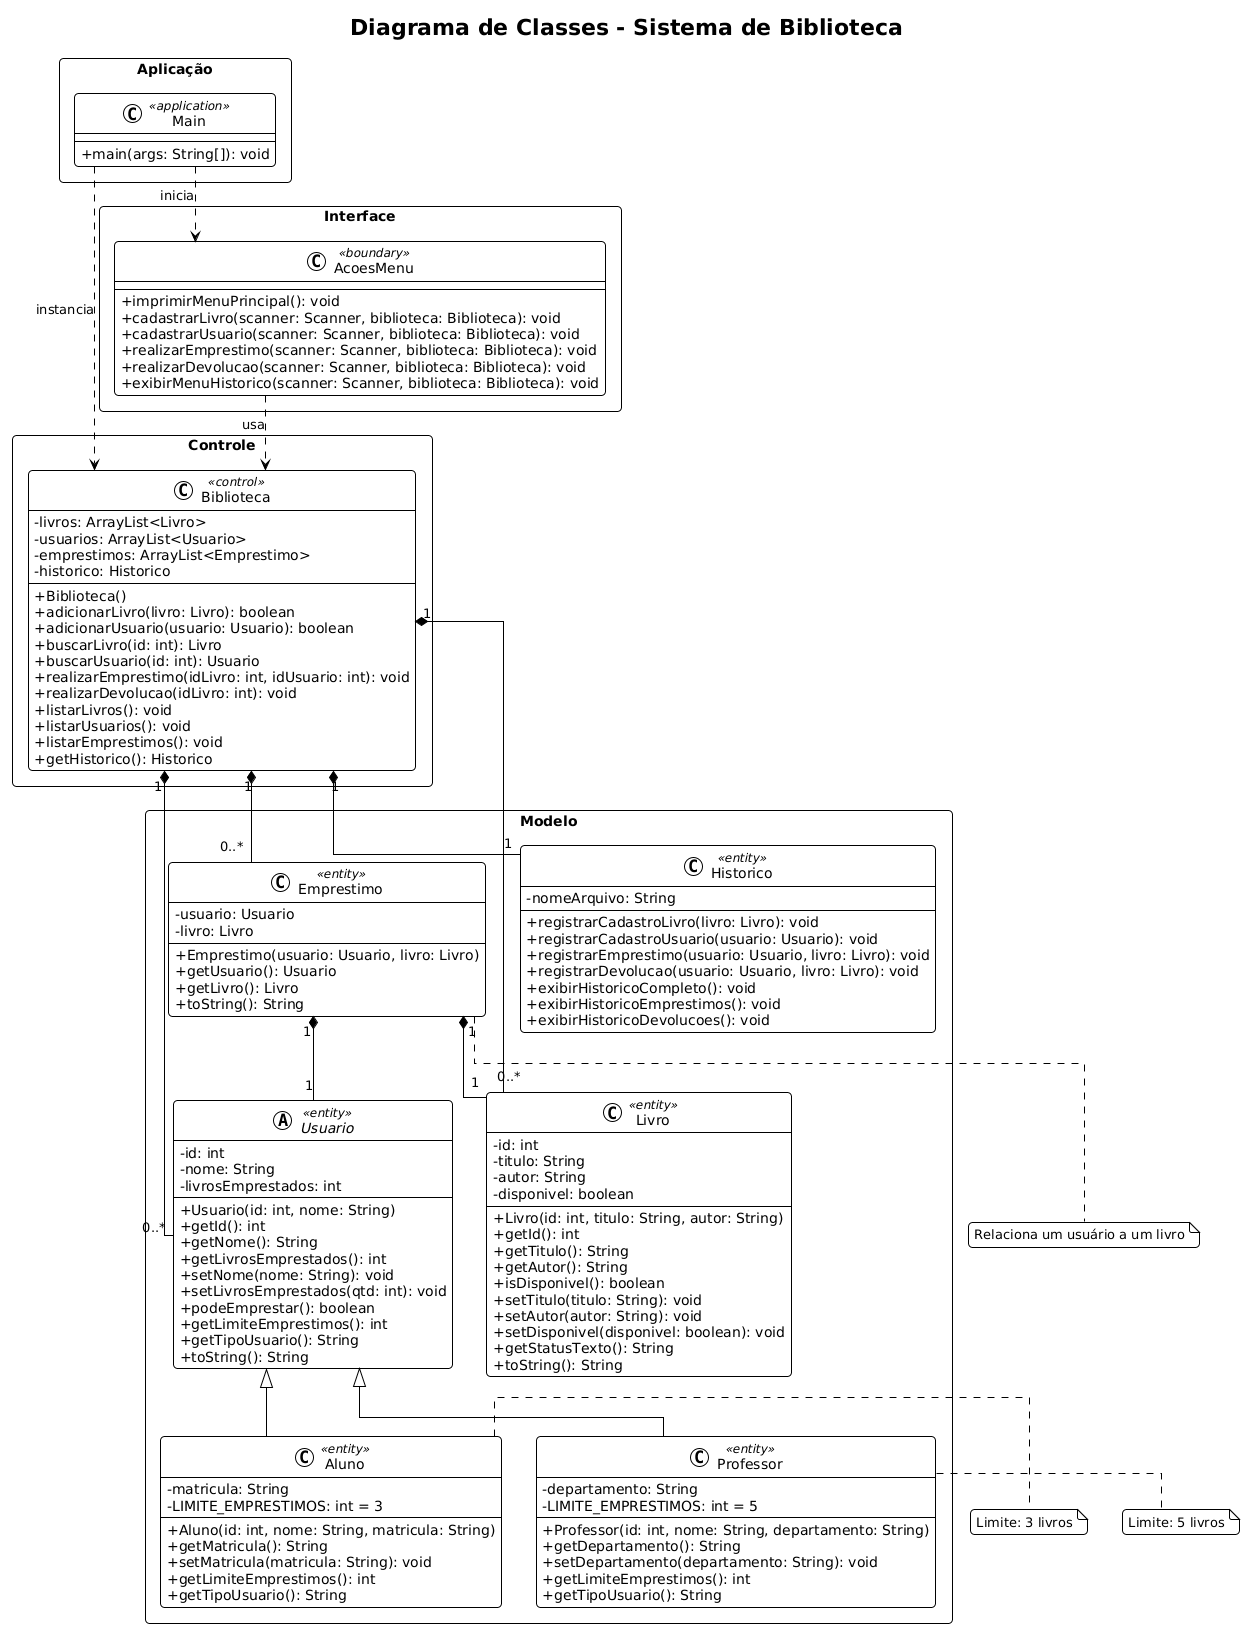

The diagram above was rendered by PlantUML. Its source (embedded in the PNG):
@startuml
!theme plain
title Diagrama de Classes - Sistema de Biblioteca

skinparam backgroundColor white
skinparam shadowing false
skinparam linetype ortho
skinparam classAttributeIconSize 0
skinparam packageStyle rectangle
skinparam roundcorner 8

package "Modelo" {

  abstract class Usuario <<entity>> {
    - id: int
    - nome: String
    - livrosEmprestados: int
    --
    + Usuario(id: int, nome: String)
    + getId(): int
    + getNome(): String
    + getLivrosEmprestados(): int
    + setNome(nome: String): void
    + setLivrosEmprestados(qtd: int): void
    + podeEmprestar(): boolean
    + getLimiteEmprestimos(): int
    + getTipoUsuario(): String
    + toString(): String
  }

  class Aluno <<entity>> {
    - matricula: String
    - LIMITE_EMPRESTIMOS: int = 3
    --
    + Aluno(id: int, nome: String, matricula: String)
    + getMatricula(): String
    + setMatricula(matricula: String): void
    + getLimiteEmprestimos(): int
    + getTipoUsuario(): String
  }

  class Professor <<entity>> {
    - departamento: String
    - LIMITE_EMPRESTIMOS: int = 5
    --
    + Professor(id: int, nome: String, departamento: String)
    + getDepartamento(): String
    + setDepartamento(departamento: String): void
    + getLimiteEmprestimos(): int
    + getTipoUsuario(): String
  }

  class Livro <<entity>> {
    - id: int
    - titulo: String
    - autor: String
    - disponivel: boolean
    --
    + Livro(id: int, titulo: String, autor: String)
    + getId(): int
    + getTitulo(): String
    + getAutor(): String
    + isDisponivel(): boolean
    + setTitulo(titulo: String): void
    + setAutor(autor: String): void
    + setDisponivel(disponivel: boolean): void
    + getStatusTexto(): String
    + toString(): String
  }

  class Emprestimo <<entity>> {
    - usuario: Usuario
    - livro: Livro
    --
    + Emprestimo(usuario: Usuario, livro: Livro)
    + getUsuario(): Usuario
    + getLivro(): Livro
    + toString(): String
  }

  class Historico <<entity>> {
    - nomeArquivo: String
    --
    + registrarCadastroLivro(livro: Livro): void
    + registrarCadastroUsuario(usuario: Usuario): void
    + registrarEmprestimo(usuario: Usuario, livro: Livro): void
    + registrarDevolucao(usuario: Usuario, livro: Livro): void
    + exibirHistoricoCompleto(): void
    + exibirHistoricoEmprestimos(): void
    + exibirHistoricoDevolucoes(): void
  }
}

package "Controle" {
  class Biblioteca <<control>> {
    - livros: ArrayList<Livro>
    - usuarios: ArrayList<Usuario>
    - emprestimos: ArrayList<Emprestimo>
    - historico: Historico
    --
    + Biblioteca()
    + adicionarLivro(livro: Livro): boolean
    + adicionarUsuario(usuario: Usuario): boolean
    + buscarLivro(id: int): Livro
    + buscarUsuario(id: int): Usuario
    + realizarEmprestimo(idLivro: int, idUsuario: int): void
    + realizarDevolucao(idLivro: int): void
    + listarLivros(): void
    + listarUsuarios(): void
    + listarEmprestimos(): void
    + getHistorico(): Historico
  }
}

package "Interface" {
  class AcoesMenu <<boundary>> {
    + imprimirMenuPrincipal(): void
    + cadastrarLivro(scanner: Scanner, biblioteca: Biblioteca): void
    + cadastrarUsuario(scanner: Scanner, biblioteca: Biblioteca): void
    + realizarEmprestimo(scanner: Scanner, biblioteca: Biblioteca): void
    + realizarDevolucao(scanner: Scanner, biblioteca: Biblioteca): void
    + exibirMenuHistorico(scanner: Scanner, biblioteca: Biblioteca): void
  }
}

package "Aplicação" {
  class Main <<application>> {
    + main(args: String[]): void
  }
}

Usuario <|-- Aluno
Usuario <|-- Professor

Emprestimo "1" *-- "1" Livro
Emprestimo "1" *-- "1" Usuario

Biblioteca "1" *-- "0..*" Livro
Biblioteca "1" *-- "0..*" Usuario
Biblioteca "1" *-- "0..*" Emprestimo
Biblioteca "1" *-- "1" Historico

AcoesMenu ..> Biblioteca : usa
Main ..> AcoesMenu : inicia
Main ..> Biblioteca : instancia

note right of Aluno
Limite: 3 livros
end note

note right of Professor
Limite: 5 livros
end note

note bottom of Emprestimo
Relaciona um usuário a um livro
end note
@enduml